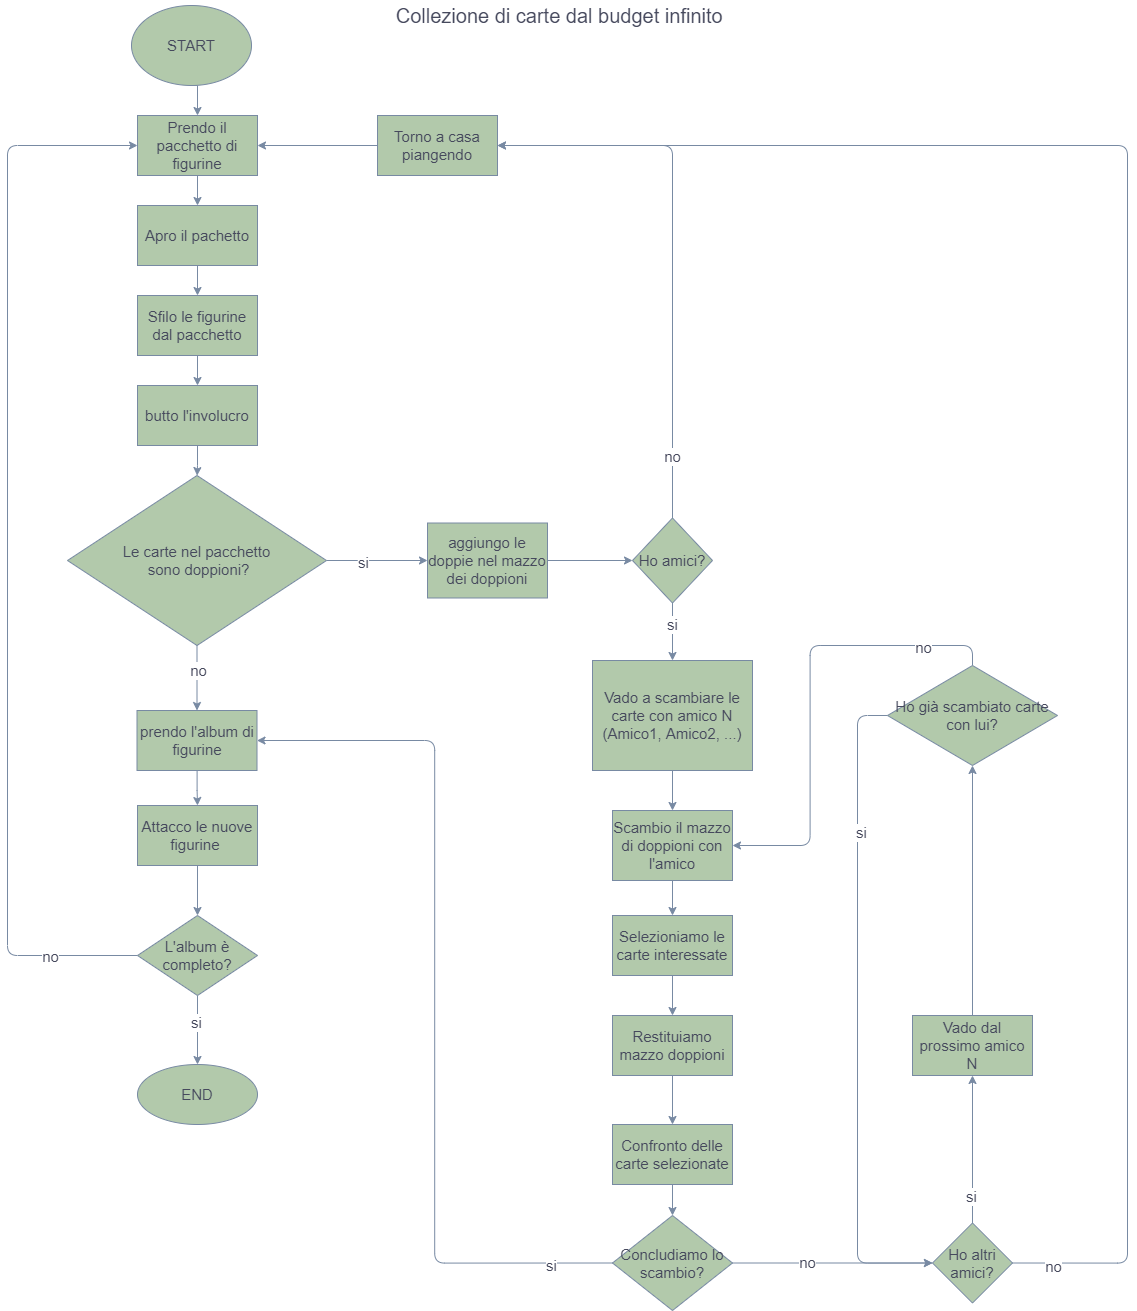

The diagram above was exported from draw.io. Its source (the exported page's mxGraphModel, read from the mxfile embedded in the PNG):
<mxGraphModel dx="2844" dy="1508" grid="1" gridSize="10" guides="1" tooltips="1" connect="1" arrows="1" fold="1" page="1" pageScale="1" pageWidth="827" pageHeight="1169" math="0" shadow="0">
  <root>
    <mxCell id="0" />
    <mxCell id="1" parent="0" />
    <mxCell id="tOMvvrocjXCfuSLV0ILd-4" style="edgeStyle=orthogonalEdgeStyle;rounded=0;orthogonalLoop=1;jettySize=auto;html=1;exitX=0.5;exitY=1;exitDx=0;exitDy=0;entryX=0.5;entryY=0;entryDx=0;entryDy=0;fontSize=15;strokeColor=#788AA3;fontColor=#46495D;" edge="1" parent="1" source="tOMvvrocjXCfuSLV0ILd-2" target="tOMvvrocjXCfuSLV0ILd-3">
      <mxGeometry relative="1" as="geometry" />
    </mxCell>
    <mxCell id="tOMvvrocjXCfuSLV0ILd-2" value="START" style="ellipse;whiteSpace=wrap;html=1;fontSize=15;fillColor=#B2C9AB;strokeColor=#788AA3;fontColor=#46495D;" vertex="1" parent="1">
      <mxGeometry x="354" y="50" width="120" height="80" as="geometry" />
    </mxCell>
    <mxCell id="tOMvvrocjXCfuSLV0ILd-7" value="" style="edgeStyle=orthogonalEdgeStyle;rounded=0;orthogonalLoop=1;jettySize=auto;html=1;fontSize=15;strokeColor=#788AA3;fontColor=#46495D;" edge="1" parent="1" source="tOMvvrocjXCfuSLV0ILd-3" target="tOMvvrocjXCfuSLV0ILd-6">
      <mxGeometry relative="1" as="geometry" />
    </mxCell>
    <mxCell id="tOMvvrocjXCfuSLV0ILd-3" value="Prendo il pacchetto di figurine" style="rounded=0;whiteSpace=wrap;html=1;fontSize=15;fillColor=#B2C9AB;strokeColor=#788AA3;fontColor=#46495D;" vertex="1" parent="1">
      <mxGeometry x="360" y="160" width="120" height="60" as="geometry" />
    </mxCell>
    <mxCell id="tOMvvrocjXCfuSLV0ILd-9" value="" style="edgeStyle=orthogonalEdgeStyle;rounded=0;orthogonalLoop=1;jettySize=auto;html=1;fontSize=15;strokeColor=#788AA3;fontColor=#46495D;" edge="1" parent="1" source="tOMvvrocjXCfuSLV0ILd-6" target="tOMvvrocjXCfuSLV0ILd-8">
      <mxGeometry relative="1" as="geometry" />
    </mxCell>
    <mxCell id="tOMvvrocjXCfuSLV0ILd-6" value="Apro il pachetto" style="rounded=0;whiteSpace=wrap;html=1;fontSize=15;fillColor=#B2C9AB;strokeColor=#788AA3;fontColor=#46495D;" vertex="1" parent="1">
      <mxGeometry x="360" y="250" width="120" height="60" as="geometry" />
    </mxCell>
    <mxCell id="tOMvvrocjXCfuSLV0ILd-11" value="" style="edgeStyle=orthogonalEdgeStyle;rounded=0;orthogonalLoop=1;jettySize=auto;html=1;fontSize=15;strokeColor=#788AA3;fontColor=#46495D;" edge="1" parent="1" source="tOMvvrocjXCfuSLV0ILd-8" target="tOMvvrocjXCfuSLV0ILd-10">
      <mxGeometry relative="1" as="geometry" />
    </mxCell>
    <mxCell id="tOMvvrocjXCfuSLV0ILd-8" value="Sfilo le figurine dal pacchetto" style="rounded=0;whiteSpace=wrap;html=1;fontSize=15;fillColor=#B2C9AB;strokeColor=#788AA3;fontColor=#46495D;" vertex="1" parent="1">
      <mxGeometry x="360" y="340" width="120" height="60" as="geometry" />
    </mxCell>
    <mxCell id="tOMvvrocjXCfuSLV0ILd-13" value="" style="edgeStyle=orthogonalEdgeStyle;rounded=0;orthogonalLoop=1;jettySize=auto;html=1;fontSize=15;strokeColor=#788AA3;fontColor=#46495D;" edge="1" parent="1" source="tOMvvrocjXCfuSLV0ILd-10" target="tOMvvrocjXCfuSLV0ILd-12">
      <mxGeometry relative="1" as="geometry" />
    </mxCell>
    <mxCell id="tOMvvrocjXCfuSLV0ILd-10" value="butto l'involucro" style="rounded=0;whiteSpace=wrap;html=1;fontSize=15;fillColor=#B2C9AB;strokeColor=#788AA3;fontColor=#46495D;" vertex="1" parent="1">
      <mxGeometry x="360" y="430" width="120" height="60" as="geometry" />
    </mxCell>
    <mxCell id="tOMvvrocjXCfuSLV0ILd-15" value="" style="edgeStyle=orthogonalEdgeStyle;rounded=0;orthogonalLoop=1;jettySize=auto;html=1;fontSize=15;strokeColor=#788AA3;fontColor=#46495D;" edge="1" parent="1" source="tOMvvrocjXCfuSLV0ILd-12" target="tOMvvrocjXCfuSLV0ILd-14">
      <mxGeometry relative="1" as="geometry" />
    </mxCell>
    <mxCell id="tOMvvrocjXCfuSLV0ILd-19" value="no" style="edgeLabel;html=1;align=center;verticalAlign=middle;resizable=0;points=[];fontSize=15;fontColor=#46495D;" vertex="1" connectable="0" parent="tOMvvrocjXCfuSLV0ILd-15">
      <mxGeometry x="-0.2741" relative="1" as="geometry">
        <mxPoint as="offset" />
      </mxGeometry>
    </mxCell>
    <mxCell id="tOMvvrocjXCfuSLV0ILd-17" value="" style="edgeStyle=orthogonalEdgeStyle;rounded=0;orthogonalLoop=1;jettySize=auto;html=1;fontSize=15;entryX=0;entryY=0.5;entryDx=0;entryDy=0;strokeColor=#788AA3;fontColor=#46495D;" edge="1" parent="1" source="tOMvvrocjXCfuSLV0ILd-12" target="tOMvvrocjXCfuSLV0ILd-78">
      <mxGeometry relative="1" as="geometry">
        <mxPoint x="710" y="805" as="targetPoint" />
        <Array as="points">
          <mxPoint x="580" y="605" />
          <mxPoint x="580" y="605" />
        </Array>
      </mxGeometry>
    </mxCell>
    <mxCell id="tOMvvrocjXCfuSLV0ILd-166" value="si" style="edgeLabel;html=1;align=center;verticalAlign=middle;resizable=0;points=[];fontSize=15;fontColor=#46495D;" vertex="1" connectable="0" parent="tOMvvrocjXCfuSLV0ILd-17">
      <mxGeometry x="-0.2871" y="-1" relative="1" as="geometry">
        <mxPoint as="offset" />
      </mxGeometry>
    </mxCell>
    <mxCell id="tOMvvrocjXCfuSLV0ILd-12" value="Le carte nel pacchetto&lt;br&gt;&amp;nbsp;sono doppioni?" style="rhombus;whiteSpace=wrap;html=1;rounded=0;fontSize=15;fillColor=#B2C9AB;strokeColor=#788AA3;fontColor=#46495D;" vertex="1" parent="1">
      <mxGeometry x="290" y="520" width="259" height="170" as="geometry" />
    </mxCell>
    <mxCell id="tOMvvrocjXCfuSLV0ILd-67" value="" style="edgeStyle=orthogonalEdgeStyle;rounded=0;orthogonalLoop=1;jettySize=auto;html=1;fontSize=15;strokeColor=#788AA3;fontColor=#46495D;" edge="1" parent="1" source="tOMvvrocjXCfuSLV0ILd-14" target="tOMvvrocjXCfuSLV0ILd-66">
      <mxGeometry relative="1" as="geometry" />
    </mxCell>
    <mxCell id="tOMvvrocjXCfuSLV0ILd-14" value="prendo l'album di figurine" style="whiteSpace=wrap;html=1;rounded=0;fontSize=15;fillColor=#B2C9AB;strokeColor=#788AA3;fontColor=#46495D;" vertex="1" parent="1">
      <mxGeometry x="359.5" y="755" width="120" height="60" as="geometry" />
    </mxCell>
    <mxCell id="tOMvvrocjXCfuSLV0ILd-149" style="edgeStyle=orthogonalEdgeStyle;rounded=0;orthogonalLoop=1;jettySize=auto;html=1;exitX=0.5;exitY=1;exitDx=0;exitDy=0;fontSize=15;strokeColor=#788AA3;fontColor=#46495D;" edge="1" parent="1" source="tOMvvrocjXCfuSLV0ILd-22" target="tOMvvrocjXCfuSLV0ILd-147">
      <mxGeometry relative="1" as="geometry" />
    </mxCell>
    <mxCell id="tOMvvrocjXCfuSLV0ILd-22" value="Vado a scambiare le carte con amico N&lt;br&gt;(Amico1, Amico2, ...)" style="whiteSpace=wrap;html=1;fontSize=15;fillColor=#B2C9AB;strokeColor=#788AA3;fontColor=#46495D;" vertex="1" parent="1">
      <mxGeometry x="815" y="705" width="160" height="110" as="geometry" />
    </mxCell>
    <mxCell id="tOMvvrocjXCfuSLV0ILd-122" value="" style="edgeStyle=orthogonalEdgeStyle;rounded=0;orthogonalLoop=1;jettySize=auto;html=1;fontSize=15;strokeColor=#788AA3;fontColor=#46495D;" edge="1" parent="1" source="tOMvvrocjXCfuSLV0ILd-52" target="tOMvvrocjXCfuSLV0ILd-121">
      <mxGeometry relative="1" as="geometry" />
    </mxCell>
    <mxCell id="tOMvvrocjXCfuSLV0ILd-52" value="Vado dal prossimo amico N" style="whiteSpace=wrap;html=1;rounded=0;fontSize=15;fillColor=#B2C9AB;strokeColor=#788AA3;fontColor=#46495D;" vertex="1" parent="1">
      <mxGeometry x="1135" y="1060" width="120" height="60" as="geometry" />
    </mxCell>
    <mxCell id="tOMvvrocjXCfuSLV0ILd-65" style="edgeStyle=orthogonalEdgeStyle;rounded=0;orthogonalLoop=1;jettySize=auto;html=1;entryX=1;entryY=0.5;entryDx=0;entryDy=0;fontSize=15;strokeColor=#788AA3;fontColor=#46495D;" edge="1" parent="1" source="tOMvvrocjXCfuSLV0ILd-63" target="tOMvvrocjXCfuSLV0ILd-3">
      <mxGeometry relative="1" as="geometry" />
    </mxCell>
    <mxCell id="tOMvvrocjXCfuSLV0ILd-63" value="Torno a casa piangendo" style="whiteSpace=wrap;html=1;rounded=0;fontSize=15;fillColor=#B2C9AB;strokeColor=#788AA3;fontColor=#46495D;" vertex="1" parent="1">
      <mxGeometry x="600" y="160" width="120" height="60" as="geometry" />
    </mxCell>
    <mxCell id="tOMvvrocjXCfuSLV0ILd-69" value="" style="edgeStyle=orthogonalEdgeStyle;rounded=0;orthogonalLoop=1;jettySize=auto;html=1;fontSize=15;strokeColor=#788AA3;fontColor=#46495D;" edge="1" parent="1" source="tOMvvrocjXCfuSLV0ILd-66" target="tOMvvrocjXCfuSLV0ILd-68">
      <mxGeometry relative="1" as="geometry" />
    </mxCell>
    <mxCell id="tOMvvrocjXCfuSLV0ILd-66" value="Attacco le nuove figurine&amp;nbsp;" style="whiteSpace=wrap;html=1;rounded=0;fontSize=15;fillColor=#B2C9AB;strokeColor=#788AA3;fontColor=#46495D;" vertex="1" parent="1">
      <mxGeometry x="360" y="850" width="120" height="60" as="geometry" />
    </mxCell>
    <mxCell id="tOMvvrocjXCfuSLV0ILd-76" value="" style="edgeStyle=orthogonalEdgeStyle;rounded=0;orthogonalLoop=1;jettySize=auto;html=1;fontSize=15;strokeColor=#788AA3;fontColor=#46495D;" edge="1" parent="1" source="tOMvvrocjXCfuSLV0ILd-68" target="tOMvvrocjXCfuSLV0ILd-75">
      <mxGeometry relative="1" as="geometry" />
    </mxCell>
    <mxCell id="tOMvvrocjXCfuSLV0ILd-77" value="si" style="edgeLabel;html=1;align=center;verticalAlign=middle;resizable=0;points=[];fontSize=15;fontColor=#46495D;" vertex="1" connectable="0" parent="tOMvvrocjXCfuSLV0ILd-76">
      <mxGeometry x="-0.2667" y="-2" relative="1" as="geometry">
        <mxPoint as="offset" />
      </mxGeometry>
    </mxCell>
    <mxCell id="tOMvvrocjXCfuSLV0ILd-172" style="edgeStyle=orthogonalEdgeStyle;curved=0;rounded=1;sketch=0;orthogonalLoop=1;jettySize=auto;html=1;exitX=0;exitY=0.5;exitDx=0;exitDy=0;entryX=0;entryY=0.5;entryDx=0;entryDy=0;fontSize=15;fontColor=#46495D;strokeColor=#788AA3;fillColor=#B2C9AB;" edge="1" parent="1" source="tOMvvrocjXCfuSLV0ILd-68" target="tOMvvrocjXCfuSLV0ILd-3">
      <mxGeometry relative="1" as="geometry">
        <Array as="points">
          <mxPoint x="230" y="1000" />
          <mxPoint x="230" y="190" />
        </Array>
      </mxGeometry>
    </mxCell>
    <mxCell id="tOMvvrocjXCfuSLV0ILd-173" value="no" style="edgeLabel;html=1;align=center;verticalAlign=middle;resizable=0;points=[];fontSize=15;fontColor=#46495D;" vertex="1" connectable="0" parent="tOMvvrocjXCfuSLV0ILd-172">
      <mxGeometry x="-0.8371" relative="1" as="geometry">
        <mxPoint as="offset" />
      </mxGeometry>
    </mxCell>
    <mxCell id="tOMvvrocjXCfuSLV0ILd-68" value="L'album è completo?" style="rhombus;whiteSpace=wrap;html=1;rounded=0;fontSize=15;fillColor=#B2C9AB;strokeColor=#788AA3;fontColor=#46495D;" vertex="1" parent="1">
      <mxGeometry x="360" y="960" width="120" height="80" as="geometry" />
    </mxCell>
    <mxCell id="tOMvvrocjXCfuSLV0ILd-75" value="END" style="ellipse;whiteSpace=wrap;html=1;rounded=0;fontSize=15;fillColor=#B2C9AB;strokeColor=#788AA3;fontColor=#46495D;" vertex="1" parent="1">
      <mxGeometry x="360" y="1109" width="120" height="60" as="geometry" />
    </mxCell>
    <mxCell id="tOMvvrocjXCfuSLV0ILd-132" value="" style="edgeStyle=orthogonalEdgeStyle;rounded=0;orthogonalLoop=1;jettySize=auto;html=1;fontSize=15;strokeColor=#788AA3;fontColor=#46495D;" edge="1" parent="1" source="tOMvvrocjXCfuSLV0ILd-78" target="tOMvvrocjXCfuSLV0ILd-131">
      <mxGeometry relative="1" as="geometry" />
    </mxCell>
    <mxCell id="tOMvvrocjXCfuSLV0ILd-78" value="aggiungo le doppie nel mazzo dei doppioni" style="rounded=0;whiteSpace=wrap;html=1;fontSize=15;fillColor=#B2C9AB;strokeColor=#788AA3;fontColor=#46495D;" vertex="1" parent="1">
      <mxGeometry x="650" y="567.5" width="120" height="75" as="geometry" />
    </mxCell>
    <mxCell id="tOMvvrocjXCfuSLV0ILd-156" style="edgeStyle=orthogonalEdgeStyle;rounded=0;orthogonalLoop=1;jettySize=auto;html=1;exitX=0.5;exitY=1;exitDx=0;exitDy=0;entryX=0.5;entryY=0;entryDx=0;entryDy=0;fontSize=15;strokeColor=#788AA3;fontColor=#46495D;" edge="1" parent="1" source="tOMvvrocjXCfuSLV0ILd-97" target="tOMvvrocjXCfuSLV0ILd-155">
      <mxGeometry relative="1" as="geometry" />
    </mxCell>
    <mxCell id="tOMvvrocjXCfuSLV0ILd-97" value="Selezioniamo le carte interessate" style="rounded=0;whiteSpace=wrap;html=1;fontSize=15;fillColor=#B2C9AB;strokeColor=#788AA3;fontColor=#46495D;" vertex="1" parent="1">
      <mxGeometry x="835" y="960" width="120" height="60" as="geometry" />
    </mxCell>
    <mxCell id="tOMvvrocjXCfuSLV0ILd-162" style="edgeStyle=orthogonalEdgeStyle;curved=0;rounded=1;sketch=0;orthogonalLoop=1;jettySize=auto;html=1;exitX=0;exitY=0.5;exitDx=0;exitDy=0;entryX=1;entryY=0.5;entryDx=0;entryDy=0;fontSize=15;fontColor=#46495D;strokeColor=#788AA3;fillColor=#B2C9AB;" edge="1" parent="1" source="tOMvvrocjXCfuSLV0ILd-99" target="tOMvvrocjXCfuSLV0ILd-14">
      <mxGeometry relative="1" as="geometry" />
    </mxCell>
    <mxCell id="tOMvvrocjXCfuSLV0ILd-163" value="si" style="edgeLabel;html=1;align=center;verticalAlign=middle;resizable=0;points=[];fontSize=15;fontColor=#46495D;" vertex="1" connectable="0" parent="tOMvvrocjXCfuSLV0ILd-162">
      <mxGeometry x="-0.8604" y="1" relative="1" as="geometry">
        <mxPoint as="offset" />
      </mxGeometry>
    </mxCell>
    <mxCell id="tOMvvrocjXCfuSLV0ILd-164" style="edgeStyle=orthogonalEdgeStyle;curved=0;rounded=1;sketch=0;orthogonalLoop=1;jettySize=auto;html=1;exitX=1;exitY=0.5;exitDx=0;exitDy=0;entryX=0;entryY=0.5;entryDx=0;entryDy=0;fontSize=15;fontColor=#46495D;strokeColor=#788AA3;fillColor=#B2C9AB;" edge="1" parent="1" source="tOMvvrocjXCfuSLV0ILd-99" target="tOMvvrocjXCfuSLV0ILd-113">
      <mxGeometry relative="1" as="geometry" />
    </mxCell>
    <mxCell id="tOMvvrocjXCfuSLV0ILd-165" value="no" style="edgeLabel;html=1;align=center;verticalAlign=middle;resizable=0;points=[];fontSize=15;fontColor=#46495D;" vertex="1" connectable="0" parent="tOMvvrocjXCfuSLV0ILd-164">
      <mxGeometry x="-0.2696" y="3" relative="1" as="geometry">
        <mxPoint y="1" as="offset" />
      </mxGeometry>
    </mxCell>
    <mxCell id="tOMvvrocjXCfuSLV0ILd-99" value="Concludiamo lo scambio?" style="rhombus;whiteSpace=wrap;html=1;rounded=0;fontSize=15;fillColor=#B2C9AB;strokeColor=#788AA3;fontColor=#46495D;" vertex="1" parent="1">
      <mxGeometry x="835" y="1260" width="120" height="95" as="geometry" />
    </mxCell>
    <mxCell id="tOMvvrocjXCfuSLV0ILd-167" style="edgeStyle=orthogonalEdgeStyle;curved=0;rounded=1;sketch=0;orthogonalLoop=1;jettySize=auto;html=1;exitX=0.5;exitY=0;exitDx=0;exitDy=0;entryX=0.5;entryY=1;entryDx=0;entryDy=0;fontSize=15;fontColor=#46495D;strokeColor=#788AA3;fillColor=#B2C9AB;" edge="1" parent="1" source="tOMvvrocjXCfuSLV0ILd-113" target="tOMvvrocjXCfuSLV0ILd-52">
      <mxGeometry relative="1" as="geometry" />
    </mxCell>
    <mxCell id="tOMvvrocjXCfuSLV0ILd-168" value="si" style="edgeLabel;html=1;align=center;verticalAlign=middle;resizable=0;points=[];fontSize=15;fontColor=#46495D;" vertex="1" connectable="0" parent="tOMvvrocjXCfuSLV0ILd-167">
      <mxGeometry x="-0.6127" y="2" relative="1" as="geometry">
        <mxPoint as="offset" />
      </mxGeometry>
    </mxCell>
    <mxCell id="tOMvvrocjXCfuSLV0ILd-169" style="edgeStyle=orthogonalEdgeStyle;curved=0;rounded=1;sketch=0;orthogonalLoop=1;jettySize=auto;html=1;exitX=1;exitY=0.5;exitDx=0;exitDy=0;entryX=1;entryY=0.5;entryDx=0;entryDy=0;fontSize=15;fontColor=#46495D;strokeColor=#788AA3;fillColor=#B2C9AB;" edge="1" parent="1" source="tOMvvrocjXCfuSLV0ILd-113" target="tOMvvrocjXCfuSLV0ILd-63">
      <mxGeometry relative="1" as="geometry">
        <Array as="points">
          <mxPoint x="1350" y="1307" />
          <mxPoint x="1350" y="190" />
        </Array>
      </mxGeometry>
    </mxCell>
    <mxCell id="tOMvvrocjXCfuSLV0ILd-171" value="no" style="edgeLabel;html=1;align=center;verticalAlign=middle;resizable=0;points=[];fontSize=15;fontColor=#46495D;" vertex="1" connectable="0" parent="tOMvvrocjXCfuSLV0ILd-169">
      <mxGeometry x="-0.9581" y="-2" relative="1" as="geometry">
        <mxPoint as="offset" />
      </mxGeometry>
    </mxCell>
    <mxCell id="tOMvvrocjXCfuSLV0ILd-113" value="Ho altri amici?" style="rhombus;whiteSpace=wrap;html=1;labelBackgroundColor=none;fontSize=15;fillColor=#B2C9AB;strokeColor=#788AA3;fontColor=#46495D;" vertex="1" parent="1">
      <mxGeometry x="1155" y="1267.5" width="80" height="80" as="geometry" />
    </mxCell>
    <mxCell id="tOMvvrocjXCfuSLV0ILd-181" style="edgeStyle=orthogonalEdgeStyle;curved=0;rounded=1;sketch=0;orthogonalLoop=1;jettySize=auto;html=1;exitX=0;exitY=0.5;exitDx=0;exitDy=0;entryX=0;entryY=0.5;entryDx=0;entryDy=0;fontSize=15;fontColor=#46495D;strokeColor=#788AA3;fillColor=#B2C9AB;" edge="1" parent="1" source="tOMvvrocjXCfuSLV0ILd-121" target="tOMvvrocjXCfuSLV0ILd-113">
      <mxGeometry relative="1" as="geometry">
        <Array as="points">
          <mxPoint x="1080" y="760" />
          <mxPoint x="1080" y="1307" />
        </Array>
      </mxGeometry>
    </mxCell>
    <mxCell id="tOMvvrocjXCfuSLV0ILd-182" value="si" style="edgeLabel;html=1;align=center;verticalAlign=middle;resizable=0;points=[];fontSize=15;fontColor=#46495D;" vertex="1" connectable="0" parent="tOMvvrocjXCfuSLV0ILd-181">
      <mxGeometry x="-0.5497" y="3" relative="1" as="geometry">
        <mxPoint as="offset" />
      </mxGeometry>
    </mxCell>
    <mxCell id="tOMvvrocjXCfuSLV0ILd-183" style="edgeStyle=orthogonalEdgeStyle;curved=0;rounded=1;sketch=0;orthogonalLoop=1;jettySize=auto;html=1;exitX=0.5;exitY=0;exitDx=0;exitDy=0;entryX=1;entryY=0.5;entryDx=0;entryDy=0;fontSize=15;fontColor=#46495D;strokeColor=#788AA3;fillColor=#B2C9AB;" edge="1" parent="1" source="tOMvvrocjXCfuSLV0ILd-121" target="tOMvvrocjXCfuSLV0ILd-147">
      <mxGeometry relative="1" as="geometry" />
    </mxCell>
    <mxCell id="tOMvvrocjXCfuSLV0ILd-184" value="no" style="edgeLabel;html=1;align=center;verticalAlign=middle;resizable=0;points=[];fontSize=15;fontColor=#46495D;" vertex="1" connectable="0" parent="tOMvvrocjXCfuSLV0ILd-183">
      <mxGeometry x="-0.6995" y="1" relative="1" as="geometry">
        <mxPoint as="offset" />
      </mxGeometry>
    </mxCell>
    <mxCell id="tOMvvrocjXCfuSLV0ILd-121" value="Ho già scambiato carte con lui?" style="rhombus;whiteSpace=wrap;html=1;rounded=0;fontSize=15;fillColor=#B2C9AB;strokeColor=#788AA3;fontColor=#46495D;" vertex="1" parent="1">
      <mxGeometry x="1110" y="710" width="170" height="100" as="geometry" />
    </mxCell>
    <mxCell id="tOMvvrocjXCfuSLV0ILd-133" style="edgeStyle=orthogonalEdgeStyle;rounded=0;orthogonalLoop=1;jettySize=auto;html=1;exitX=0.5;exitY=1;exitDx=0;exitDy=0;fontSize=15;strokeColor=#788AA3;fontColor=#46495D;" edge="1" parent="1" source="tOMvvrocjXCfuSLV0ILd-131" target="tOMvvrocjXCfuSLV0ILd-22">
      <mxGeometry relative="1" as="geometry" />
    </mxCell>
    <mxCell id="tOMvvrocjXCfuSLV0ILd-134" value="si" style="edgeLabel;html=1;align=center;verticalAlign=middle;resizable=0;points=[];fontSize=15;fontColor=#46495D;" vertex="1" connectable="0" parent="tOMvvrocjXCfuSLV0ILd-133">
      <mxGeometry x="-0.2723" y="-1" relative="1" as="geometry">
        <mxPoint as="offset" />
      </mxGeometry>
    </mxCell>
    <mxCell id="tOMvvrocjXCfuSLV0ILd-160" style="edgeStyle=orthogonalEdgeStyle;curved=0;rounded=1;sketch=0;orthogonalLoop=1;jettySize=auto;html=1;exitX=0.5;exitY=0;exitDx=0;exitDy=0;entryX=1;entryY=0.5;entryDx=0;entryDy=0;fontSize=15;fontColor=#46495D;strokeColor=#788AA3;fillColor=#B2C9AB;" edge="1" parent="1" source="tOMvvrocjXCfuSLV0ILd-131" target="tOMvvrocjXCfuSLV0ILd-63">
      <mxGeometry relative="1" as="geometry" />
    </mxCell>
    <mxCell id="tOMvvrocjXCfuSLV0ILd-161" value="no" style="edgeLabel;html=1;align=center;verticalAlign=middle;resizable=0;points=[];fontSize=15;fontColor=#46495D;" vertex="1" connectable="0" parent="tOMvvrocjXCfuSLV0ILd-160">
      <mxGeometry x="-0.768" y="1" relative="1" as="geometry">
        <mxPoint y="1" as="offset" />
      </mxGeometry>
    </mxCell>
    <mxCell id="tOMvvrocjXCfuSLV0ILd-131" value="Ho amici?" style="rhombus;whiteSpace=wrap;html=1;rounded=0;fontSize=15;fillColor=#B2C9AB;strokeColor=#788AA3;fontColor=#46495D;" vertex="1" parent="1">
      <mxGeometry x="855" y="562.5" width="80" height="85" as="geometry" />
    </mxCell>
    <mxCell id="tOMvvrocjXCfuSLV0ILd-148" style="edgeStyle=orthogonalEdgeStyle;rounded=0;orthogonalLoop=1;jettySize=auto;html=1;exitX=0.5;exitY=1;exitDx=0;exitDy=0;entryX=0.5;entryY=0;entryDx=0;entryDy=0;fontSize=15;strokeColor=#788AA3;fontColor=#46495D;" edge="1" parent="1" source="tOMvvrocjXCfuSLV0ILd-147" target="tOMvvrocjXCfuSLV0ILd-97">
      <mxGeometry relative="1" as="geometry" />
    </mxCell>
    <mxCell id="tOMvvrocjXCfuSLV0ILd-147" value="Scambio il mazzo di doppioni con l'amico" style="rounded=0;whiteSpace=wrap;html=1;labelBackgroundColor=none;fontSize=15;fillColor=#B2C9AB;strokeColor=#788AA3;fontColor=#46495D;" vertex="1" parent="1">
      <mxGeometry x="835" y="855" width="120" height="70" as="geometry" />
    </mxCell>
    <mxCell id="tOMvvrocjXCfuSLV0ILd-152" style="edgeStyle=orthogonalEdgeStyle;rounded=0;orthogonalLoop=1;jettySize=auto;html=1;exitX=0.5;exitY=1;exitDx=0;exitDy=0;entryX=0.5;entryY=0;entryDx=0;entryDy=0;fontSize=15;strokeColor=#788AA3;fontColor=#46495D;" edge="1" parent="1" source="tOMvvrocjXCfuSLV0ILd-150" target="tOMvvrocjXCfuSLV0ILd-99">
      <mxGeometry relative="1" as="geometry" />
    </mxCell>
    <mxCell id="tOMvvrocjXCfuSLV0ILd-150" value="Confronto delle carte selezionate" style="rounded=0;whiteSpace=wrap;html=1;fontSize=15;fillColor=#B2C9AB;strokeColor=#788AA3;fontColor=#46495D;" vertex="1" parent="1">
      <mxGeometry x="835" y="1169" width="120" height="60" as="geometry" />
    </mxCell>
    <mxCell id="tOMvvrocjXCfuSLV0ILd-157" style="edgeStyle=orthogonalEdgeStyle;rounded=0;orthogonalLoop=1;jettySize=auto;html=1;exitX=0.5;exitY=1;exitDx=0;exitDy=0;entryX=0.5;entryY=0;entryDx=0;entryDy=0;fontSize=15;strokeColor=#788AA3;fontColor=#46495D;" edge="1" parent="1" source="tOMvvrocjXCfuSLV0ILd-155" target="tOMvvrocjXCfuSLV0ILd-150">
      <mxGeometry relative="1" as="geometry" />
    </mxCell>
    <mxCell id="tOMvvrocjXCfuSLV0ILd-155" value="Restituiamo mazzo doppioni" style="rounded=0;whiteSpace=wrap;html=1;labelBackgroundColor=none;fontSize=15;fillColor=#B2C9AB;strokeColor=#788AA3;fontColor=#46495D;" vertex="1" parent="1">
      <mxGeometry x="835" y="1060" width="120" height="60" as="geometry" />
    </mxCell>
    <mxCell id="tOMvvrocjXCfuSLV0ILd-158" value="&lt;span style=&quot;font-size: 20px&quot;&gt;&amp;nbsp; &amp;nbsp; &amp;nbsp; &amp;nbsp; &amp;nbsp; &amp;nbsp; &amp;nbsp; &amp;nbsp; &amp;nbsp; &amp;nbsp; &amp;nbsp; &amp;nbsp; &amp;nbsp; &amp;nbsp; &amp;nbsp; &amp;nbsp; &amp;nbsp; &amp;nbsp; &amp;nbsp; &amp;nbsp; &amp;nbsp; &amp;nbsp; &amp;nbsp; &amp;nbsp; &amp;nbsp; &amp;nbsp;Collezione di carte dal budget infinito&lt;/span&gt;" style="text;html=1;align=center;verticalAlign=middle;resizable=0;points=[];autosize=1;strokeColor=none;fillColor=none;fontSize=15;fontColor=#46495D;" vertex="1" parent="1">
      <mxGeometry x="325" y="45" width="630" height="30" as="geometry" />
    </mxCell>
  </root>
</mxGraphModel>